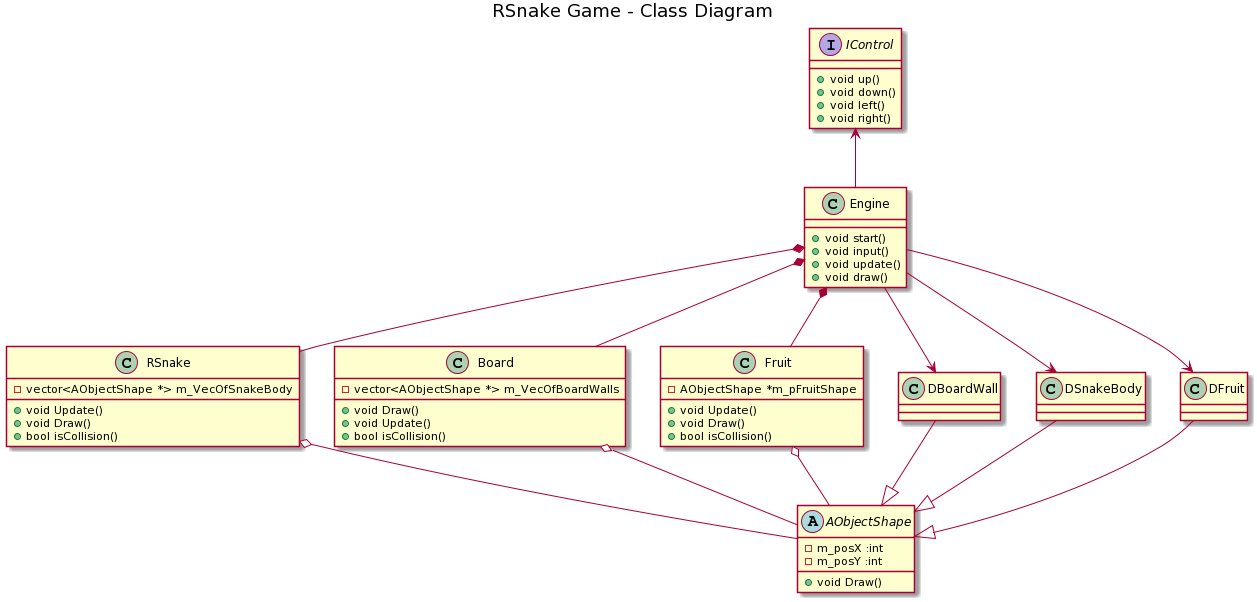

The diagram above was rendered by PlantUML. Its source (embedded in the PNG):
@startuml
title RSnake Game - Class Diagram

class Engine {
  +void start()
  +void input()
  +void update()
  +void draw()
}

class RSnake {
  +void Update()
  +void Draw()
  +bool isCollision()
  -vector<AObjectShape *> m_VecOfSnakeBody
}

abstract AObjectShape {
  + void Draw()
  - m_posX :int
  - m_posY :int

}

interface IControl{
  +void up()
  +void down()
  +void left()
  +void right()
}


class Board {
 +void Draw()
 +void Update()
 +bool isCollision()
 -vector<AObjectShape *> m_VecOfBoardWalls
}

class Fruit {
 + void Update()
 + void Draw()
 +bool isCollision()
 -AObjectShape *m_pFruitShape
}


class DBoardWall
class DSnakeBody
class DFruit

DFruit --|> AObjectShape
DBoardWall --|> AObjectShape
DSnakeBody --|> AObjectShape



Engine *-- RSnake
Engine *-- Board
Engine *-- Fruit
Engine -up-> IControl

Engine --> DFruit
Engine --> DBoardWall
Engine --> DSnakeBody

RSnake o-- AObjectShape
Board o-- AObjectShape
Fruit o-- AObjectShape
@enduml